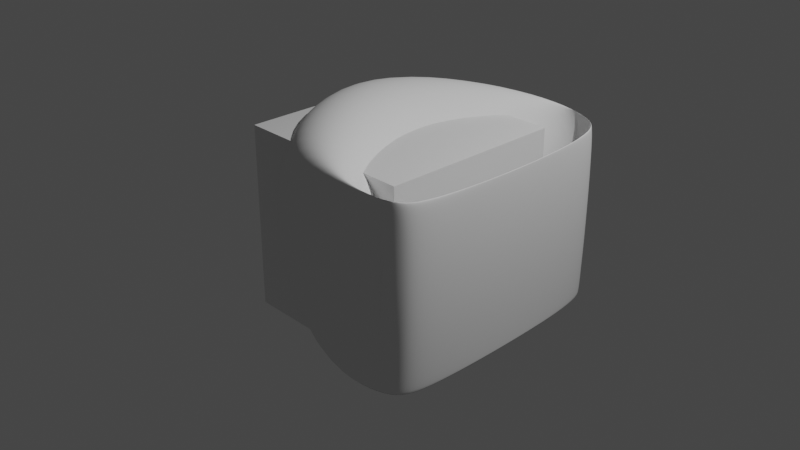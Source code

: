 # Source: EXAMPLE.blend  (saved by Blender 2.91.10; exported with 4.5.12 LTS)
import bpy
from mathutils import Matrix  # noqa: F401  (used for matrix-valued properties, if any)

bpy.ops.wm.read_factory_settings(use_empty=True)
scene = bpy.context.scene
scene.name = 'Scene'

# ---- collections
col_collection = bpy.data.collections.new('Collection'); scene.collection.children.link(col_collection)

# ---- materials (node trees are filled in below, after node groups)
mat_material = bpy.data.materials.new('Material')
mat_material.alpha_threshold = 0.0
mat_material.use_transparent_shadow = False
mat_material.line_color = (0.0, 0.0, 0.0, 1.0)

# ---- material node trees
mat_material.use_nodes = True; mat_material.node_tree.nodes.clear()
_N = mat_material.node_tree.nodes; _L = mat_material.node_tree.links
n0 = _N.new('ShaderNodeOutputMaterial'); n0.name = 'Material Output'; n0.location = (300, 300)
n1 = _N.new('ShaderNodeBsdfPrincipled'); n1.name = 'Principled BSDF'; n1.location = (10, 300)
n1.distribution = 'GGX'
n1.subsurface_method = 'BURLEY'
n1.inputs[2].default_value = 0.4
n1.inputs[3].default_value = 1.45
n1.inputs[27].default_value = (0.0, 0.0, 0.0, 1.0)
n1.inputs[28].default_value = 1.0
_L.new(n1.outputs[0], n0.inputs[0])
n0.is_active_output = True

# ---- world
world_world = bpy.data.worlds.new('World'); scene.world = world_world
world_world.use_nodes = True; world_world.node_tree.nodes.clear()
_N = world_world.node_tree.nodes; _L = world_world.node_tree.links
n0 = _N.new('ShaderNodeOutputWorld'); n0.name = 'World Output'; n0.location = (300, 300)
n1 = _N.new('ShaderNodeBackground'); n1.name = 'Background'; n1.location = (10, 300)
n1.inputs[0].default_value = (0.05088, 0.05088, 0.05088, 1.0)
_L.new(n1.outputs[0], n0.inputs[0])
n0.is_active_output = True
world_world.color = (0.05088, 0.05088, 0.05088)
world_world.use_sun_shadow = False
world_world.sun_shadow_jitter_overblur = 0.0

# ---- cameras
cam_camera = bpy.data.cameras.new('Camera')
cam_camera.clip_end = 100.0
cam_camera.ortho_scale = 7.314

# ---- lights
light_light = bpy.data.lights.new('Light', 'POINT')
light_light.transmission_factor = 0.0
light_light.energy = 1000.0
light_light.shadow_soft_size = 0.1
light_light.shadow_maximum_resolution = 0.006
light_light.use_absolute_resolution = True

# ---- meshes
me_cube = bpy.data.meshes.new('Cube')
me_cube.from_pydata([(1.0, 1.0, 1.0), (1.0, 1.0, -1.0), (1.0, -1.0, 1.0), (1.0, -1.0, -1.0), (-1.0, 1.0, 1.0), (-1.0, 1.0, -1.0), (-1.0, -1.0, 1.0), (-1.0, -1.0, -1.0)], [], [(0, 4, 6, 2), (3, 2, 6, 7), (7, 6, 4, 5), (5, 1, 3, 7), (1, 0, 2, 3), (5, 4, 0, 1)])
_uv = me_cube.uv_layers.new(name='UVMap')
_uv.uv.foreach_set('vector', [0.625, 0.5, 0.875, 0.5, 0.875, 0.75, 0.625, 0.75, 0.375, 0.75, 0.625, 0.75, 0.625, 1.0, 0.375, 1.0, 0.375, 0.0, 0.625, 0.0, 0.625, 0.25, 0.375, 0.25, 0.125, 0.5, 0.375, 0.5, 0.375, 0.75, 0.125, 0.75, 0.375, 0.5, 0.625, 0.5, 0.625, 0.75, 0.375, 0.75, 0.375, 0.25, 0.625, 0.25, 0.625, 0.5, 0.375, 0.5])
me_cube.materials.append(mat_material)
me_cube.use_remesh_preserve_volume = False
me_cube.use_remesh_preserve_attributes = False
me_cube.use_mirror_vertex_groups = False
me_cube.update()
me_torus = bpy.data.meshes.new('Torus')
me_torus.from_pydata([(5.32, 0.0, 0.0), (4.899, -0.05182, 0.4796), (3.685, 0.2144, 1.21), (2.754, 0.0, 0.5857), (2.754, 0.0, -0.5857), (3.67, 0.0, -1.316), (4.812, 0.0, -1.055), (3.762, 3.762, 0.0), (3.402, 3.402, 1.055), (2.595, 2.595, 1.316), (1.947, 1.947, 0.5857), (1.947, 1.947, -0.5857), (2.595, 2.595, -1.316), (3.402, 3.402, -1.055), (4.016e-07, 5.32, 0.0), (3.633e-07, 4.812, 1.055), (2.77e-07, 3.67, 1.316), (2.079e-07, 2.754, 0.5857), (2.079e-07, 2.754, -0.5857), (2.77e-07, 3.67, -1.316), (3.633e-07, 4.812, -1.055), (-3.762, 3.762, 0.0), (-3.402, 3.402, 1.055), (-2.595, 2.595, 1.316), (-1.947, 1.947, 0.5857), (-1.947, 1.947, -0.5857), (-2.595, 2.595, -1.316), (-3.402, 3.402, -1.055), (-5.32, 4.651e-07, 0.0), (-4.812, 4.207e-07, 1.055), (-3.67, 3.208e-07, 1.316), (-2.754, 2.407e-07, 0.5857), (-2.754, 2.407e-07, -0.5857), (-3.67, 3.208e-07, -1.316), (-4.812, 4.207e-07, -1.055), (-3.762, -3.762, 0.0), (-3.402, -3.402, 1.055), (-2.595, -2.595, 1.316), (-1.947, -1.947, 0.5857), (-1.947, -1.947, -0.5857), (-2.595, -2.595, -1.316), (-3.402, -3.402, -1.055), (4.016e-07, -5.32, 0.0), (3.633e-07, -4.812, 1.055), (2.77e-07, -3.67, 1.316), (2.079e-07, -2.754, 0.5857), (2.079e-07, -2.754, -0.5857), (2.77e-07, -3.67, -1.316), (3.633e-07, -4.812, -1.055), (3.762, -3.762, 0.0), (3.324, -3.647, 0.7632), (2.61, -2.38, 1.21), (1.947, -1.947, 0.5857), (1.947, -1.947, -0.5857), (2.595, -2.595, -1.316), (3.402, -3.402, -1.055)], [], [(0, 7, 8, 1), (1, 8, 9, 2), (2, 9, 10, 3), (3, 10, 11, 4), (4, 11, 12, 5), (5, 12, 13, 6), (6, 13, 7, 0), (7, 14, 15, 8), (8, 15, 16, 9), (9, 16, 17, 10), (10, 17, 18, 11), (11, 18, 19, 12), (12, 19, 20, 13), (13, 20, 14, 7), (14, 21, 22, 15), (15, 22, 23, 16), (16, 23, 24, 17), (17, 24, 25, 18), (18, 25, 26, 19), (19, 26, 27, 20), (20, 27, 21, 14), (21, 28, 29, 22), (22, 29, 30, 23), (23, 30, 31, 24), (24, 31, 32, 25), (25, 32, 33, 26), (26, 33, 34, 27), (27, 34, 28, 21), (28, 35, 36, 29), (29, 36, 37, 30), (30, 37, 38, 31), (31, 38, 39, 32), (32, 39, 40, 33), (33, 40, 41, 34), (34, 41, 35, 28), (35, 42, 43, 36), (36, 43, 44, 37), (37, 44, 45, 38), (38, 45, 46, 39), (39, 46, 47, 40), (40, 47, 48, 41), (41, 48, 42, 35), (42, 49, 50, 43), (43, 50, 51, 44), (44, 51, 52, 45), (45, 52, 53, 46), (46, 53, 54, 47), (47, 54, 55, 48), (48, 55, 49, 42), (49, 0, 1, 50), (50, 1, 2, 51), (51, 2, 3, 52), (52, 3, 4, 53), (53, 4, 5, 54), (54, 5, 6, 55), (55, 6, 0, 49)])
me_torus.polygons.foreach_set('use_smooth', [True] * 56)
_uv = me_torus.uv_layers.new(name='UVMap')
_uv.uv.foreach_set('vector', [0.5, 0.5714, 0.625, 0.5714, 0.625, 0.7143, 0.5, 0.7143, 0.5, 0.7143, 0.625, 0.7143, 0.625, 0.8571, 0.5, 0.8571, 0.5, 0.8571, 0.625, 0.8571, 0.625, 1.0, 0.5, 1.0, 0.5, -2.22e-16, 0.625, -2.22e-16, 0.625, 0.1429, 0.5, 0.1429, 0.5, 0.1429, 0.625, 0.1429, 0.625, 0.2857, 0.5, 0.2857, 0.5, 0.2857, 0.625, 0.2857, 0.625, 0.4286, 0.5, 0.4286, 0.5, 0.4286, 0.625, 0.4286, 0.625, 0.5714, 0.5, 0.5714, 0.625, 0.5714, 0.75, 0.5714, 0.75, 0.7143, 0.625, 0.7143, 0.625, 0.7143, 0.75, 0.7143, 0.75, 0.8571, 0.625, 0.8571, 0.625, 0.8571, 0.75, 0.8571, 0.75, 1.0, 0.625, 1.0, 0.625, -2.22e-16, 0.75, -2.22e-16, 0.75, 0.1429, 0.625, 0.1429, 0.625, 0.1429, 0.75, 0.1429, 0.75, 0.2857, 0.625, 0.2857, 0.625, 0.2857, 0.75, 0.2857, 0.75, 0.4286, 0.625, 0.4286, 0.625, 0.4286, 0.75, 0.4286, 0.75, 0.5714, 0.625, 0.5714, 0.75, 0.5714, 0.875, 0.5714, 0.875, 0.7143, 0.75, 0.7143, 0.75, 0.7143, 0.875, 0.7143, 0.875, 0.8571, 0.75, 0.8571, 0.75, 0.8571, 0.875, 0.8571, 0.875, 1.0, 0.75, 1.0, 0.75, -2.22e-16, 0.875, -2.22e-16, 0.875, 0.1429, 0.75, 0.1429, 0.75, 0.1429, 0.875, 0.1429, 0.875, 0.2857, 0.75, 0.2857, 0.75, 0.2857, 0.875, 0.2857, 0.875, 0.4286, 0.75, 0.4286, 0.75, 0.4286, 0.875, 0.4286, 0.875, 0.5714, 0.75, 0.5714, 0.875, 0.5714, 1.0, 0.5714, 1.0, 0.7143, 0.875, 0.7143, 0.875, 0.7143, 1.0, 0.7143, 1.0, 0.8571, 0.875, 0.8571, 0.875, 0.8571, 1.0, 0.8571, 1.0, 1.0, 0.875, 1.0, 0.875, -2.22e-16, 1.0, -2.22e-16, 1.0, 0.1429, 0.875, 0.1429, 0.875, 0.1429, 1.0, 0.1429, 1.0, 0.2857, 0.875, 0.2857, 0.875, 0.2857, 1.0, 0.2857, 1.0, 0.4286, 0.875, 0.4286, 0.875, 0.4286, 1.0, 0.4286, 1.0, 0.5714, 0.875, 0.5714, 0.0, 0.5714, 0.125, 0.5714, 0.125, 0.7143, 0.0, 0.7143, 0.0, 0.7143, 0.125, 0.7143, 0.125, 0.8571, 0.0, 0.8571, 0.0, 0.8571, 0.125, 0.8571, 0.125, 1.0, 0.0, 1.0, 0.0, -2.22e-16, 0.125, -2.22e-16, 0.125, 0.1429, 0.0, 0.1429, 0.0, 0.1429, 0.125, 0.1429, 0.125, 0.2857, 0.0, 0.2857, 0.0, 0.2857, 0.125, 0.2857, 0.125, 0.4286, 0.0, 0.4286, 0.0, 0.4286, 0.125, 0.4286, 0.125, 0.5714, 0.0, 0.5714, 0.125, 0.5714, 0.25, 0.5714, 0.25, 0.7143, 0.125, 0.7143, 0.125, 0.7143, 0.25, 0.7143, 0.25, 0.8571, 0.125, 0.8571, 0.125, 0.8571, 0.25, 0.8571, 0.25, 1.0, 0.125, 1.0, 0.125, -2.22e-16, 0.25, -2.22e-16, 0.25, 0.1429, 0.125, 0.1429, 0.125, 0.1429, 0.25, 0.1429, 0.25, 0.2857, 0.125, 0.2857, 0.125, 0.2857, 0.25, 0.2857, 0.25, 0.4286, 0.125, 0.4286, 0.125, 0.4286, 0.25, 0.4286, 0.25, 0.5714, 0.125, 0.5714, 0.25, 0.5714, 0.375, 0.5714, 0.375, 0.7143, 0.25, 0.7143, 0.25, 0.7143, 0.375, 0.7143, 0.375, 0.8571, 0.25, 0.8571, 0.25, 0.8571, 0.375, 0.8571, 0.375, 1.0, 0.25, 1.0, 0.25, -2.22e-16, 0.375, -2.22e-16, 0.375, 0.1429, 0.25, 0.1429, 0.25, 0.1429, 0.375, 0.1429, 0.375, 0.2857, 0.25, 0.2857, 0.25, 0.2857, 0.375, 0.2857, 0.375, 0.4286, 0.25, 0.4286, 0.25, 0.4286, 0.375, 0.4286, 0.375, 0.5714, 0.25, 0.5714, 0.375, 0.5714, 0.5, 0.5714, 0.5, 0.7143, 0.375, 0.7143, 0.375, 0.7143, 0.5, 0.7143, 0.5, 0.8571, 0.375, 0.8571, 0.375, 0.8571, 0.5, 0.8571, 0.5, 1.0, 0.375, 1.0, 0.375, -2.22e-16, 0.5, -2.22e-16, 0.5, 0.1429, 0.375, 0.1429, 0.375, 0.1429, 0.5, 0.1429, 0.5, 0.2857, 0.375, 0.2857, 0.375, 0.2857, 0.5, 0.2857, 0.5, 0.4286, 0.375, 0.4286, 0.375, 0.4286, 0.5, 0.4286, 0.5, 0.5714, 0.375, 0.5714])
me_torus.use_remesh_fix_poles = True
me_torus.use_remesh_preserve_attributes = False
me_torus.use_mirror_vertex_groups = False
me_torus.update()

# ---- curves / text
cu_beziercurve = bpy.data.curves.new('BezierCurve', 'CURVE')
cu_beziercurve.dimensions = '3D'
_sp = cu_beziercurve.splines.new('BEZIER'); _sp.bezier_points.add(1)
_sp.bezier_points.foreach_set('co', [-1.0, 0.0, 0.0, 1.469, -1.265, 0.6247])
_sp.bezier_points.foreach_set('handle_left', [-1.5, -0.5, 0.0, 0.1117, -1.698, 1.173])
_sp.bezier_points.foreach_set('handle_right', [-0.5, 0.5, 0.0, 2.358, -0.9813, 0.2657])
for _p, _l, _r in zip(_sp.bezier_points, ['ALIGNED', 'ALIGNED'], ['ALIGNED', 'ALIGNED']): _p.handle_left_type = _l; _p.handle_right_type = _r
_sp.order_u = 0
_sp.order_v = 0
cu_beziercurve.use_path = True
cu_beziercurve.use_path_clamp = True
cu_beziercurve.fill_mode = 'FULL'
cu_surftorus = bpy.data.curves.new('SurfTorus', 'CURVE')
cu_surftorus.dimensions = '3D'
_sp = cu_surftorus.splines.new('NURBS'); _sp.points.add(63)
_sp.points.foreach_set('co', [-0.75, 0.0, -0.25, 1.0, -1.0, 0.0, -0.25, 0.3536, -1.0, 0.0, 0.0, 1.0, -1.0, 0.0, 0.25, 0.3536, -0.75, 0.0, 0.25, 1.0, -0.5, 0.0, 0.25, 0.3536, -0.5, 0.0, 0.0, 1.0, -0.5, 0.0, -0.25, 0.3536, -0.75, -0.75, -0.25, 0.3536, -1.0, -1.0, -0.25, 0.125, -1.0, -1.0, 0.0, 0.3536, -1.0, -1.0, 0.25, 0.125, -0.75, -0.75, 0.25, 0.3536, -0.5, -0.5, 0.25, 0.125, -0.5, -0.5, 0.0, 0.3536, -0.5, -0.5, -0.25, 0.125, 0.02202, -1.288, -0.7217, 1.0, 0.02202, -1.538, -0.7217, 0.3536, 0.02202, -1.538, -0.4717, 1.0, 0.02202, -1.538, -0.2217, 0.3536, 0.02202, -1.288, -0.2217, 1.0, 0.02202, -1.038, -0.2217, 0.3536, 0.02202, -1.038, -0.4717, 1.0, 0.02202, -1.038, -0.7217, 0.3536, 0.75, -0.75, -0.25, 0.3536, 1.0, -1.0, -0.25, 0.125, 1.0, -1.0, 0.0, 0.3536, 1.0, -1.0, 0.25, 0.125, 0.75, -0.75, 0.25, 0.3536, 0.5, -0.5, 0.25, 0.125, 0.5, -0.5, 0.0, 0.3536, 0.5, -0.5, -0.25, 0.125, 0.75, 0.0, -0.25, 1.0, 1.0, 0.0, -0.25, 0.3536, 1.0, 0.0, 0.0, 1.0, 1.0, 0.0, 0.25, 0.3536, 0.75, 0.0, 0.25, 1.0, 0.5, 0.0, 0.25, 0.3536, 0.5, 0.0, 0.0, 1.0, 0.5, 0.0, -0.25, 0.3536, 0.75, 0.75, -0.25, 0.3536, 1.0, 1.0, -0.25, 0.125, 1.0, 1.0, 0.0, 0.3536, 1.0, 1.0, 0.25, 0.125, 0.75, 0.75, 0.25, 0.3536, 0.5, 0.5, 0.25, 0.125, 0.5, 0.5, 0.0, 0.3536, 0.5, 0.5, -0.25, 0.125, 0.0, 0.75, -0.25, 1.0, 0.0, 1.0, -0.25, 0.3536, 0.0, 1.0, 0.0, 1.0, 0.0, 1.0, 0.25, 0.3536, 0.0, 0.75, 0.25, 1.0, 0.0, 0.5, 0.25, 0.3536, 0.0, 0.5, 0.0, 1.0, 0.0, 0.5, -0.25, 0.3536, -0.75, 0.75, -0.25, 0.3536, -1.0, 1.0, -0.25, 0.125, -1.0, 1.0, 0.0, 0.3536, -1.0, 1.0, 0.25, 0.125, -0.75, 0.75, 0.25, 0.3536, -0.5, 0.5, 0.25, 0.125, -0.5, 0.5, 0.0, 0.3536, -0.5, 0.5, -0.25, 0.125])
_sp.resolution_v = 4
_sp.use_cyclic_u = True
_sp.use_cyclic_v = True
cu_surftorus.use_path_clamp = True
cu_surftorus.resolution_v = 4
cu_surftorus.fill_mode = 'FULL'

# ---- objects
ob_cube = bpy.data.objects.new('Cube', me_cube)
ob_light = bpy.data.objects.new('Light', light_light)
ob_camera = bpy.data.objects.new('Camera', cam_camera)
ob_torus = bpy.data.objects.new('Torus', me_torus)
ob_beziercurve = bpy.data.objects.new('BezierCurve', cu_beziercurve)
ob_surftorus = bpy.data.objects.new('SurfTorus', cu_surftorus)
ob_mball = bpy.data.objects.new('Mball', None)
ob_mball_001 = bpy.data.objects.new('Mball.001', None)
ob_mball_002 = bpy.data.objects.new('Mball.002', None)
ob_mball_003 = bpy.data.objects.new('Mball.003', None)

# ---- transforms, parenting, visibility, modifiers, constraints
ob_cube.location = (0.0, 0.0, 0.0)
ob_cube.lock_rotations_4d = False
ob_cube.empty_display_type = 'ARROWS'
ob_cube.lineart.crease_threshold = 0.0
ob_light.location = (4.076, 1.005, 5.904)
ob_light.rotation_euler = (0.6503, 0.05522, 1.866)
ob_light.lock_rotations_4d = False
ob_light.empty_display_type = 'ARROWS'
ob_light.color = (0.0, 0.0, 0.0, 0.0)
ob_light.lineart.crease_threshold = 0.0
ob_camera.location = (7.359, -6.926, 4.958)
ob_camera.rotation_euler = (1.109, 0.0, 0.8149)
ob_camera.lock_rotations_4d = False
ob_camera.empty_display_type = 'ARROWS'
ob_camera.color = (0.0, 0.0, 0.0, 0.0)
ob_camera.display_type = 'WIRE'
ob_camera.lineart.crease_threshold = 0.0
ob_torus.location = (3.089, 0.2003, 0.3612)
ob_torus.rotation_euler = (0.01361, -0.0, 0.0)
ob_torus.lineart.crease_threshold = 0.0
_m = ob_torus.modifiers.new('Shrinkwrap', 'SHRINKWRAP')
_m.target = ob_cube
_m.offset = 0.49
_m = ob_torus.modifiers.new('Subdivision', 'SUBSURF')
_m.uv_smooth = 'PRESERVE_CORNERS'
_m.render_levels = 3
ob_beziercurve.location = (-3.47, 4.088, 2.487)
ob_beziercurve.lineart.crease_threshold = 0.0
ob_surftorus.location = (-5.155, 7.698, -1.741)
ob_surftorus.empty_image_offset = (0.0, 0.0)
ob_surftorus.lineart.crease_threshold = 0.0
ob_mball.location = (1.55, 4.775, -1.912)
ob_mball.empty_image_offset = (0.0, 0.0)
ob_mball.lineart.crease_threshold = 0.0
ob_mball_001.location = (0.7222, 5.773, -3.703)
ob_mball_001.empty_image_offset = (0.0, 0.0)
ob_mball_001.lineart.crease_threshold = 0.0
ob_mball_002.location = (0.6205, 5.77, -1.588)
ob_mball_002.empty_image_offset = (0.0, 0.0)
ob_mball_002.lineart.crease_threshold = 0.0
ob_mball_003.location = (-0.7805, 6.033, -2.79)
ob_mball_003.empty_image_offset = (0.0, 0.0)
ob_mball_003.lineart.crease_threshold = 0.0

# ---- collection membership
col_collection.objects.link(ob_cube)
col_collection.objects.link(ob_light)
col_collection.objects.link(ob_camera)
col_collection.objects.link(ob_torus)
col_collection.objects.link(ob_beziercurve)
col_collection.objects.link(ob_surftorus)
col_collection.objects.link(ob_mball)
col_collection.objects.link(ob_mball_001)
col_collection.objects.link(ob_mball_002)
col_collection.objects.link(ob_mball_003)

# ---- scene / render settings (as saved in the file)
scene.camera = ob_camera
scene.frame_start = 1; scene.frame_end = 250; scene.frame_set(77)
scene.render.engine = 'BLENDER_EEVEE_NEXT'
scene.cycles.use_denoising = False
scene.cycles.samples = 128
scene.cycles.sampling_pattern = 'TABULATED_SOBOL'
scene.cycles.use_adaptive_sampling = False
scene.cycles.use_light_tree = False
scene.view_settings.view_transform = 'Filmic'
bpy.context.view_layer.update()
